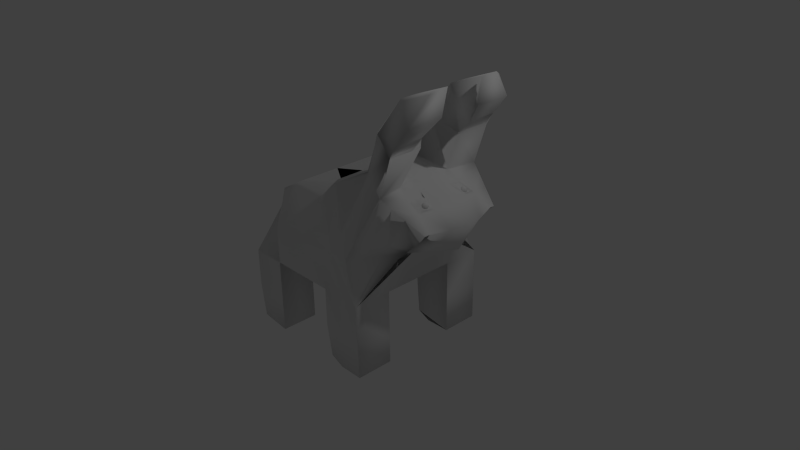 # Source: bunny.blend  (saved by Blender 2.76.0; exported with 4.5.12 LTS)
import bpy
from mathutils import Matrix  # noqa: F401  (used for matrix-valued properties, if any)

bpy.ops.wm.read_factory_settings(use_empty=True)
scene = bpy.context.scene
scene.name = 'Scene'

# ---- collections
col_collection_1 = bpy.data.collections.new('Collection 1'); scene.collection.children.link(col_collection_1)

# ---- materials (node trees are filled in below, after node groups)
mat_material = bpy.data.materials.new('Material')
mat_material.alpha_threshold = 0.0
mat_material.use_transparent_shadow = False
mat_material.roughness = 0.5
mat_material.line_color = (0.0, 0.0, 0.0, 1.0)

# ---- material node trees

# ---- world
world_world = bpy.data.worlds.new('World'); scene.world = world_world
world_world.color = (0.05088, 0.05088, 0.05088)
world_world.use_sun_shadow = False
world_world.sun_shadow_jitter_overblur = 0.0
world_world.cycles.sampling_method = 'MANUAL'
world_world.cycles.sample_map_resolution = 256

# ---- cameras
cam_camera = bpy.data.cameras.new('Camera')
cam_camera.clip_end = 100.0
cam_camera.lens = 35.0
cam_camera.sensor_width = 32.0
cam_camera.sensor_height = 18.0
cam_camera.ortho_scale = 7.314
cam_camera.dof.focus_distance = 0.0
cam_camera.dof.aperture_fstop = 128.0

# ---- lights
light_lamp = bpy.data.lights.new('Lamp', 'POINT')
light_lamp.transmission_factor = 0.0
light_lamp.cutoff_distance = 30.0
light_lamp.energy = 100.0
light_lamp.shadow_buffer_clip_start = 1.001
light_lamp.shadow_soft_size = 0.1
light_lamp.shadow_maximum_resolution = 0.006
light_lamp.use_absolute_resolution = True
light_lamp.cycles.use_multiple_importance_sampling = False

# ---- meshes
me_cube = bpy.data.meshes.new('Cube')
me_cube.from_pydata([(0.8321, -1.0, -1.0), (1.5, -0.5638, 1.0), (0.8321, -0.5, -1.0), (0.5, -1.0, -1.0), (-0.6637, -1.0, -1.0), (0.8321, -1.0, -0.5), (0.8321, -1.0, 0.0), (1.0, -0.2895, 0.5), (-1.099, -0.5, -0.9504), (-0.1637, -0.9154, 0.6241), (0.2499, -0.9015, 0.7156), (1.5, -0.5, 1.0), (0.3823, -0.8265, 0.7432), (-0.6637, -0.913, 0.6252), (-1.115, -0.5482, 0.5835), (-0.979, -0.5, 0.8153), (-1.164, -0.5, -0.5), (-1.164, -0.5, 0.0), (-1.164, -0.5, 0.5), (0.5, -1.0, -0.5), (-0.6637, -1.0, -0.5), (0.5, -0.9488, 0.0), (-0.1637, -1.0, 0.0), (-0.6637, -1.0, 0.0), (0.3363, -0.9488, 0.5), (-0.1637, -1.0, 0.5), (-0.6637, -1.0, 0.5), (0.8321, -0.5, -0.5), (0.8321, -0.5, 0.0), (1.0, -0.5, 0.5), (0.5, -0.261, 1.447), (-0.1637, 0.3196, 1.0), (-0.1637, -0.1804, 1.0), (-0.6637, -0.5, 1.0), (0.5, -0.5, -1.0), (-0.6637, -0.5, -1.0), (0.75, -1.0, -1.0), (1.0, -0.761, 1.348), (0.75, -1.0, -0.5), (0.75, -1.0, 0.0), (0.5863, -0.9488, 0.5), (0.9268, -0.3805, 1.348), (0.75, -0.5, -1.0), (0.3243, -1.0, -0.9157), (-1.09, -0.5923, 0.5787), (0.2499, -1.0, -0.5), (0.2499, -1.0, 0.0), (0.2499, -0.9488, 0.5), (0.2499, -0.3806, 1.347), (0.3243, -0.5, -0.9157), (1.175, -0.761, 1.874), (0.6958, -0.8991, 0.7243), (0.7043, -0.3195, 1.989), (1.175, -0.3018, 1.874), (1.175, -0.761, 1.874), (1.132, -0.5, 0.6323), (0.7043, -0.3187, 1.989), (1.175, -0.3078, 1.874), (1.263, -0.761, 2.027), (1.067, -0.261, 2.449), (1.263, -0.3805, 2.027), (1.46, -0.761, 2.279), (1.132, -0.3621, 0.6323), (1.523, -0.261, 2.629), (1.46, -0.2792, 2.279), (-0.6667, -0.5, 0.0), (0.2599, -0.5, 0.0), (0.5043, -0.5, 0.0), (-0.979, -0.25, 0.8153), (-1.164, -0.25, 0.0), (-1.231, -0.25, 0.5), (-1.164, -0.5, 0.25), (-1.071, -0.5, 0.6577), (-1.105, -0.25, 0.6577), (-1.197, -0.25, 0.25), (-1.346, -0.2731, 0.5319), (-1.413, 0.001868, 0.5319), (-1.253, 0.001868, 0.6896), (-1.346, 0.001868, 0.2819), (-1.22, -0.2731, 0.6896), (-1.312, -0.2731, 0.2819), (-1.067, -1.0, -0.9504), (-1.099, -0.9695, -0.9504), (-0.9581, -0.6378, 0.7972), (-0.979, -0.6219, 0.8153), (-1.132, -1.0, -0.5), (-1.164, -0.9695, -0.5), (-1.132, -1.0, 0.0), (-1.164, -0.9695, 0.0), (-1.164, -0.5216, 0.5), (-1.137, -0.5759, 0.5), (0.5101, -0.4869, 1.419), (0.5, -0.4915, 1.447), (-0.1637, -0.6498, 1.0), (-0.1637, -0.6804, 0.9688), (-0.6637, -0.6713, 0.9729), (-0.6637, -0.6219, 1.0), (0.2499, -0.7704, 1.315), (0.2499, -0.7306, 1.347), (0.7043, -0.4915, 1.989), (0.7241, -0.5315, 1.975), (0.7043, -0.5221, 1.989), (0.7263, -0.5326, 1.974), (0.7043, -0.4921, 1.989), (0.7043, -0.5221, 1.989), (1.08, -0.5335, 2.423), (1.067, -0.4921, 2.449), (1.523, -0.4921, 2.629), (1.52, -0.5346, 2.597), (0.9399, -0.5989, 0.6729), (1.28, -0.4473, 1.153), (0.7959, -1.0, -1.0), (1.28, -0.6508, 1.153), (0.7959, -1.0, -0.5), (0.7959, -1.0, 0.0), (0.8176, -0.5802, 0.5), (0.7959, -0.5, -1.0), (0.8071, -0.7622, 0.7009), (0.7709, -1.0, -1.0), (1.127, -0.7108, 1.259), (0.7709, -1.0, -0.5), (0.7709, -1.0, 0.0), (0.6918, -0.7807, 0.5), (0.7709, -0.5, -1.0), (1.054, -0.411, 1.259), (1.583, -0.2478, 1.0), (0.8321, -0.2478, 0.0), (1.0, -0.2478, 0.5), (0.5, -0.1294, 1.48), (1.308, -0.2478, 0.6323), (-0.1637, 0.07182, 1.0), (-0.6637, -0.2478, 1.0), (0.9268, -0.1886, 1.381), (0.2499, -0.1886, 1.38), (-0.6667, -0.2478, 0.0), (0.2599, -0.2478, 0.0), (0.5043, -0.2478, 0.0), (1.326, -0.2263, 1.168), (1.075, -0.2083, 1.284), (1.105, -0.4044, 1.224), (1.257, -0.4407, 1.119), (1.304, -0.2628, 1.183), (1.126, -0.2017, 1.249), (1.181, -0.4226, 1.171), (1.28, -0.371, 1.176), (1.116, -0.3007, 1.237), (1.215, -0.2538, 1.241), (1.198, -0.3574, 1.231), (1.238, -0.3115, 1.243), (1.23, -0.3115, 1.24), (1.223, -0.3115, 1.236), (1.217, -0.3115, 1.231), (1.211, -0.3115, 1.224), (1.207, -0.3115, 1.217), (1.205, -0.3115, 1.209), (1.204, -0.3115, 1.201), (1.205, -0.3115, 1.192), (1.207, -0.3115, 1.184), (1.211, -0.3115, 1.177), (1.217, -0.3115, 1.17), (1.223, -0.3115, 1.165), (1.23, -0.3115, 1.161), (1.238, -0.3115, 1.159), (1.239, -0.3099, 1.243), (1.231, -0.3083, 1.24), (1.223, -0.3069, 1.236), (1.217, -0.3056, 1.231), (1.212, -0.3046, 1.224), (1.208, -0.3038, 1.217), (1.206, -0.3033, 1.209), (1.205, -0.3032, 1.201), (1.206, -0.3033, 1.192), (1.208, -0.3038, 1.184), (1.212, -0.3046, 1.177), (1.217, -0.3056, 1.17), (1.223, -0.3069, 1.165), (1.231, -0.3083, 1.161), (1.239, -0.3099, 1.159), (1.239, -0.3083, 1.243), (1.232, -0.3052, 1.24), (1.225, -0.3024, 1.236), (1.219, -0.2999, 1.231), (1.214, -0.2979, 1.224), (1.21, -0.2964, 1.217), (1.208, -0.2954, 1.209), (1.207, -0.2951, 1.201), (1.208, -0.2954, 1.192), (1.21, -0.2964, 1.184), (1.214, -0.2979, 1.177), (1.219, -0.2999, 1.17), (1.225, -0.3024, 1.165), (1.232, -0.3052, 1.161), (1.239, -0.3083, 1.159), (1.24, -0.3069, 1.243), (1.233, -0.3024, 1.24), (1.227, -0.2983, 1.236), (1.222, -0.2947, 1.231), (1.217, -0.2917, 1.224), (1.214, -0.2895, 1.217), (1.212, -0.2882, 1.209), (1.211, -0.2877, 1.201), (1.212, -0.2882, 1.192), (1.214, -0.2895, 1.184), (1.217, -0.2917, 1.177), (1.222, -0.2947, 1.17), (1.227, -0.2983, 1.165), (1.233, -0.3024, 1.161), (1.24, -0.3069, 1.159), (1.241, -0.3056, 1.243), (1.235, -0.2999, 1.24), (1.23, -0.2947, 1.236), (1.225, -0.2901, 1.231), (1.222, -0.2863, 1.224), (1.219, -0.2835, 1.217), (1.217, -0.2818, 1.209), (1.217, -0.2812, 1.201), (1.217, -0.2818, 1.192), (1.219, -0.2835, 1.184), (1.222, -0.2863, 1.177), (1.225, -0.2901, 1.17), (1.23, -0.2947, 1.165), (1.235, -0.2999, 1.161), (1.241, -0.3056, 1.159), (1.242, -0.3046, 1.243), (1.238, -0.2979, 1.24), (1.234, -0.2917, 1.236), (1.23, -0.2863, 1.231), (1.227, -0.2819, 1.224), (1.225, -0.2786, 1.217), (1.223, -0.2766, 1.209), (1.223, -0.2759, 1.201), (1.223, -0.2766, 1.192), (1.225, -0.2786, 1.184), (1.227, -0.2819, 1.177), (1.23, -0.2863, 1.17), (1.234, -0.2917, 1.165), (1.238, -0.2979, 1.161), (1.242, -0.3046, 1.159), (1.244, -0.3038, 1.243), (1.241, -0.2964, 1.24), (1.238, -0.2895, 1.236), (1.235, -0.2835, 1.231), (1.233, -0.2786, 1.224), (1.232, -0.2749, 1.217), (1.231, -0.2727, 1.209), (1.23, -0.2719, 1.201), (1.231, -0.2727, 1.192), (1.232, -0.2749, 1.184), (1.233, -0.2786, 1.177), (1.235, -0.2835, 1.17), (1.238, -0.2895, 1.165), (1.241, -0.2964, 1.161), (1.244, -0.3038, 1.159), (1.245, -0.3033, 1.243), (1.244, -0.2954, 1.24), (1.242, -0.2882, 1.236), (1.241, -0.2818, 1.231), (1.24, -0.2766, 1.224), (1.239, -0.2727, 1.217), (1.239, -0.2703, 1.209), (1.238, -0.2695, 1.201), (1.239, -0.2703, 1.192), (1.239, -0.2727, 1.184), (1.24, -0.2766, 1.177), (1.241, -0.2818, 1.17), (1.242, -0.2882, 1.165), (1.244, -0.2954, 1.161), (1.245, -0.3033, 1.159), (1.247, -0.3032, 1.243), (1.247, -0.2951, 1.24), (1.247, -0.2877, 1.236), (1.247, -0.2812, 1.231), (1.247, -0.2759, 1.224), (1.247, -0.2719, 1.217), (1.247, -0.2695, 1.209), (1.247, -0.2687, 1.201), (1.247, -0.2695, 1.192), (1.247, -0.2719, 1.184), (1.247, -0.2759, 1.177), (1.247, -0.2812, 1.17), (1.247, -0.2877, 1.165), (1.247, -0.2951, 1.161), (1.247, -0.3032, 1.159), (1.248, -0.3033, 1.243), (1.25, -0.2954, 1.24), (1.251, -0.2882, 1.236), (1.253, -0.2818, 1.231), (1.254, -0.2766, 1.224), (1.255, -0.2727, 1.217), (1.255, -0.2703, 1.209), (1.255, -0.2695, 1.201), (1.255, -0.2703, 1.192), (1.255, -0.2727, 1.184), (1.254, -0.2766, 1.177), (1.253, -0.2818, 1.17), (1.251, -0.2882, 1.165), (1.25, -0.2954, 1.161), (1.248, -0.3033, 1.159), (1.25, -0.3038, 1.243), (1.253, -0.2964, 1.24), (1.256, -0.2895, 1.236), (1.258, -0.2835, 1.231), (1.26, -0.2786, 1.224), (1.262, -0.2749, 1.217), (1.263, -0.2727, 1.209), (1.263, -0.2719, 1.201), (1.263, -0.2727, 1.192), (1.262, -0.2749, 1.184), (1.26, -0.2786, 1.177), (1.258, -0.2835, 1.17), (1.256, -0.2895, 1.165), (1.253, -0.2964, 1.161), (1.25, -0.3038, 1.159), (1.251, -0.3046, 1.243), (1.256, -0.2979, 1.24), (1.26, -0.2917, 1.236), (1.264, -0.2863, 1.231), (1.267, -0.2819, 1.224), (1.269, -0.2786, 1.217), (1.27, -0.2766, 1.209), (1.271, -0.2759, 1.201), (1.27, -0.2766, 1.192), (1.269, -0.2786, 1.184), (1.267, -0.2819, 1.177), (1.264, -0.2863, 1.17), (1.26, -0.2917, 1.165), (1.256, -0.2979, 1.161), (1.251, -0.3046, 1.159), (1.253, -0.3056, 1.243), (1.258, -0.2999, 1.24), (1.264, -0.2947, 1.236), (1.268, -0.2901, 1.231), (1.272, -0.2863, 1.224), (1.275, -0.2835, 1.217), (1.277, -0.2818, 1.209), (1.277, -0.2812, 1.201), (1.277, -0.2818, 1.192), (1.275, -0.2835, 1.184), (1.272, -0.2863, 1.177), (1.268, -0.2901, 1.17), (1.264, -0.2947, 1.165), (1.258, -0.2999, 1.161), (1.253, -0.3056, 1.159), (1.254, -0.3069, 1.243), (1.26, -0.3024, 1.24), (1.267, -0.2983, 1.236), (1.272, -0.2947, 1.231), (1.276, -0.2917, 1.224), (1.28, -0.2895, 1.217), (1.282, -0.2882, 1.209), (1.282, -0.2877, 1.201), (1.282, -0.2882, 1.192), (1.28, -0.2895, 1.184), (1.276, -0.2917, 1.177), (1.272, -0.2947, 1.17), (1.267, -0.2983, 1.165), (1.26, -0.3024, 1.161), (1.254, -0.3069, 1.159), (1.255, -0.3083, 1.243), (1.262, -0.3052, 1.24), (1.269, -0.3024, 1.236), (1.275, -0.2999, 1.231), (1.28, -0.2979, 1.224), (1.283, -0.2964, 1.217), (1.286, -0.2954, 1.209), (1.286, -0.2951, 1.201), (1.286, -0.2954, 1.192), (1.283, -0.2964, 1.184), (1.28, -0.2979, 1.177), (1.275, -0.2999, 1.17), (1.269, -0.3024, 1.165), (1.262, -0.3052, 1.161), (1.255, -0.3083, 1.159), (1.255, -0.3099, 1.243), (1.263, -0.3083, 1.24), (1.27, -0.3069, 1.236), (1.277, -0.3056, 1.231), (1.282, -0.3046, 1.224), (1.286, -0.3038, 1.217), (1.288, -0.3033, 1.209), (1.289, -0.3032, 1.201), (1.288, -0.3033, 1.192), (1.286, -0.3038, 1.184), (1.282, -0.3046, 1.177), (1.277, -0.3056, 1.17), (1.27, -0.3069, 1.165), (1.263, -0.3083, 1.161), (1.255, -0.3099, 1.159), (1.255, -0.3115, 1.243), (1.263, -0.3115, 1.24), (1.271, -0.3115, 1.236), (1.277, -0.3115, 1.231), (1.282, -0.3115, 1.224), (1.286, -0.3115, 1.217), (1.289, -0.3115, 1.209), (1.29, -0.3115, 1.201), (1.289, -0.3115, 1.192), (1.286, -0.3115, 1.184), (1.282, -0.3115, 1.177), (1.277, -0.3115, 1.17), (1.271, -0.3115, 1.165), (1.263, -0.3115, 1.161), (1.255, -0.3115, 1.159), (1.255, -0.3131, 1.243), (1.263, -0.3147, 1.24), (1.27, -0.3162, 1.236), (1.277, -0.3174, 1.231), (1.282, -0.3185, 1.224), (1.286, -0.3192, 1.217), (1.288, -0.3197, 1.209), (1.289, -0.3199, 1.201), (1.288, -0.3197, 1.192), (1.286, -0.3192, 1.184), (1.282, -0.3185, 1.177), (1.277, -0.3174, 1.17), (1.27, -0.3162, 1.165), (1.263, -0.3147, 1.161), (1.255, -0.3131, 1.159), (1.255, -0.3147, 1.243), (1.262, -0.3178, 1.24), (1.269, -0.3206, 1.236), (1.275, -0.3231, 1.231), (1.28, -0.3252, 1.224), (1.283, -0.3267, 1.217), (1.286, -0.3276, 1.209), (1.286, -0.3279, 1.201), (1.286, -0.3276, 1.192), (1.283, -0.3267, 1.184), (1.28, -0.3252, 1.177), (1.275, -0.3231, 1.17), (1.269, -0.3206, 1.165), (1.262, -0.3178, 1.161), (1.255, -0.3147, 1.159), (1.254, -0.3162, 1.243), (1.26, -0.3206, 1.24), (1.267, -0.3247, 1.236), (1.272, -0.3284, 1.231), (1.276, -0.3313, 1.224), (1.28, -0.3335, 1.217), (1.282, -0.3349, 1.209), (1.282, -0.3353, 1.201), (1.282, -0.3349, 1.192), (1.28, -0.3335, 1.184), (1.276, -0.3313, 1.177), (1.272, -0.3284, 1.17), (1.267, -0.3247, 1.165), (1.26, -0.3206, 1.161), (1.254, -0.3162, 1.159), (1.253, -0.3174, 1.243), (1.258, -0.3231, 1.24), (1.264, -0.3284, 1.236), (1.268, -0.3329, 1.231), (1.272, -0.3367, 1.224), (1.275, -0.3395, 1.217), (1.277, -0.3412, 1.209), (1.277, -0.3418, 1.201), (1.277, -0.3412, 1.192), (1.275, -0.3395, 1.184), (1.272, -0.3367, 1.177), (1.268, -0.3329, 1.17), (1.264, -0.3284, 1.165), (1.258, -0.3231, 1.161), (1.253, -0.3174, 1.159), (1.251, -0.3185, 1.243), (1.256, -0.3252, 1.24), (1.26, -0.3313, 1.236), (1.264, -0.3367, 1.231), (1.267, -0.3411, 1.224), (1.269, -0.3444, 1.217), (1.27, -0.3465, 1.209), (1.271, -0.3472, 1.201), (1.27, -0.3465, 1.192), (1.269, -0.3444, 1.184), (1.267, -0.3411, 1.177), (1.264, -0.3367, 1.17), (1.26, -0.3313, 1.165), (1.256, -0.3252, 1.161), (1.251, -0.3185, 1.159), (1.247, -0.3115, 1.158), (1.25, -0.3192, 1.243), (1.253, -0.3267, 1.24), (1.256, -0.3335, 1.236), (1.258, -0.3395, 1.231), (1.26, -0.3444, 1.224), (1.262, -0.3481, 1.217), (1.263, -0.3504, 1.209), (1.263, -0.3511, 1.201), (1.263, -0.3504, 1.192), (1.262, -0.3481, 1.184), (1.26, -0.3444, 1.177), (1.258, -0.3395, 1.17), (1.256, -0.3335, 1.165), (1.253, -0.3267, 1.161), (1.25, -0.3192, 1.159), (1.248, -0.3197, 1.243), (1.25, -0.3276, 1.24), (1.251, -0.3349, 1.236), (1.253, -0.3412, 1.231), (1.254, -0.3465, 1.224), (1.255, -0.3504, 1.217), (1.255, -0.3527, 1.209), (1.255, -0.3536, 1.201), (1.255, -0.3527, 1.192), (1.255, -0.3504, 1.184), (1.254, -0.3465, 1.177), (1.253, -0.3412, 1.17), (1.251, -0.3349, 1.165), (1.25, -0.3276, 1.161), (1.248, -0.3197, 1.159), (1.247, -0.3199, 1.243), (1.247, -0.3279, 1.24), (1.247, -0.3353, 1.236), (1.247, -0.3418, 1.231), (1.247, -0.3472, 1.224), (1.247, -0.3511, 1.217), (1.247, -0.3536, 1.209), (1.247, -0.3544, 1.201), (1.247, -0.3536, 1.192), (1.247, -0.3511, 1.184), (1.247, -0.3472, 1.177), (1.247, -0.3418, 1.17), (1.247, -0.3353, 1.165), (1.247, -0.3279, 1.161), (1.247, -0.3199, 1.159), (1.245, -0.3197, 1.243), (1.244, -0.3276, 1.24), (1.242, -0.3349, 1.236), (1.241, -0.3412, 1.231), (1.24, -0.3465, 1.224), (1.239, -0.3504, 1.217), (1.239, -0.3527, 1.209), (1.238, -0.3536, 1.201), (1.239, -0.3527, 1.192), (1.239, -0.3504, 1.184), (1.24, -0.3465, 1.177), (1.241, -0.3412, 1.17), (1.242, -0.3349, 1.165), (1.244, -0.3276, 1.161), (1.245, -0.3197, 1.159), (1.244, -0.3192, 1.243), (1.241, -0.3267, 1.24), (1.238, -0.3335, 1.236), (1.235, -0.3395, 1.231), (1.233, -0.3444, 1.224), (1.232, -0.3481, 1.217), (1.231, -0.3504, 1.209), (1.23, -0.3511, 1.201), (1.231, -0.3504, 1.192), (1.232, -0.3481, 1.184), (1.233, -0.3444, 1.177), (1.235, -0.3395, 1.17), (1.238, -0.3335, 1.165), (1.241, -0.3267, 1.161), (1.244, -0.3192, 1.159), (1.242, -0.3185, 1.243), (1.238, -0.3252, 1.24), (1.234, -0.3313, 1.236), (1.23, -0.3367, 1.231), (1.227, -0.3411, 1.224), (1.225, -0.3444, 1.217), (1.223, -0.3465, 1.209), (1.223, -0.3472, 1.201), (1.223, -0.3465, 1.192), (1.225, -0.3444, 1.184), (1.227, -0.3411, 1.177), (1.23, -0.3367, 1.17), (1.234, -0.3313, 1.165), (1.238, -0.3252, 1.161), (1.242, -0.3185, 1.159), (1.241, -0.3174, 1.243), (1.235, -0.3231, 1.24), (1.23, -0.3284, 1.236), (1.225, -0.3329, 1.231), (1.222, -0.3367, 1.224), (1.219, -0.3395, 1.217), (1.217, -0.3412, 1.209), (1.217, -0.3418, 1.201), (1.217, -0.3412, 1.192), (1.219, -0.3395, 1.184), (1.222, -0.3367, 1.177), (1.225, -0.3329, 1.17), (1.23, -0.3284, 1.165), (1.235, -0.3231, 1.161), (1.241, -0.3174, 1.159), (1.24, -0.3162, 1.243), (1.233, -0.3206, 1.24), (1.227, -0.3247, 1.236), (1.222, -0.3284, 1.231), (1.217, -0.3313, 1.224), (1.214, -0.3335, 1.217), (1.212, -0.3349, 1.209), (1.211, -0.3353, 1.201), (1.212, -0.3349, 1.192), (1.214, -0.3335, 1.184), (1.217, -0.3313, 1.177), (1.222, -0.3284, 1.17), (1.227, -0.3247, 1.165), (1.233, -0.3206, 1.161), (1.24, -0.3162, 1.159), (1.247, -0.3115, 1.243), (1.239, -0.3147, 1.243), (1.232, -0.3178, 1.24), (1.225, -0.3206, 1.236), (1.219, -0.3231, 1.231), (1.214, -0.3252, 1.224), (1.21, -0.3267, 1.217), (1.208, -0.3276, 1.209), (1.207, -0.3279, 1.201), (1.208, -0.3276, 1.192), (1.21, -0.3267, 1.184), (1.214, -0.3252, 1.177), (1.219, -0.3231, 1.17), (1.225, -0.3206, 1.165), (1.232, -0.3178, 1.161), (1.239, -0.3147, 1.159), (1.239, -0.3131, 1.243), (1.231, -0.3147, 1.24), (1.223, -0.3162, 1.236), (1.217, -0.3174, 1.231), (1.212, -0.3185, 1.224), (1.208, -0.3192, 1.217), (1.206, -0.3197, 1.209), (1.205, -0.3199, 1.201), (1.206, -0.3197, 1.192), (1.208, -0.3192, 1.184), (1.212, -0.3185, 1.177), (1.217, -0.3174, 1.17), (1.223, -0.3162, 1.165), (1.231, -0.3147, 1.161), (1.239, -0.3131, 1.159), (1.664, 0.0, 1.0), (-0.979, 0.0, 0.8153), (-1.164, 0.0, 0.0), (0.8321, 0.0, 0.0), (1.0, 0.0, 0.5), (0.5, 0.0, 1.513), (-0.6637, 0.0, 1.0), (1.0, 0.0, 1.413), (0.2499, 0.0, 1.413), (1.481, 0.0, 0.6323), (-0.6667, 0.0, 0.0), (0.2599, 0.0, 0.0), (0.5043, 0.0, 0.0), (-1.231, 0.0, 0.25), (-1.138, 0.0, 0.6577), (1.371, 0.0, 1.182), (1.169, 0.0, 1.308)], [], [(82, 86, 16, 8), (89, 14, 84, 15, 72, 18), (55, 11, 1, 62), (33, 15, 84, 96), (13, 95, 83, 44), (20, 23, 87, 85), (23, 26, 90, 87), (86, 88, 17, 16), (73, 68, 631, 644), (35, 4, 81, 82, 8), (88, 89, 18, 71, 17), (91, 37, 50, 100), (36, 38, 19, 3), (38, 39, 21, 19), (39, 40, 24, 21), (46, 47, 25, 22), (22, 25, 26, 23), (30, 48, 98, 92), (32, 33, 96, 93), (10, 97, 94, 9), (2, 27, 5, 0), (27, 28, 6, 5), (28, 29, 7, 6), (126, 127, 29, 28), (129, 125, 11, 55), (41, 30, 52, 53), (9, 94, 95, 13), (101, 100, 50, 54, 102, 104), (37, 41, 53, 50), (132, 128, 30, 41), (133, 130, 32, 48), (130, 131, 33, 32), (636, 631, 68, 15, 33, 131), (42, 36, 3, 34), (123, 118, 36, 42), (138, 132, 41, 124), (124, 41, 37, 119), (117, 119, 37, 51), (121, 122, 40, 39), (120, 121, 39, 38), (118, 120, 38, 36), (34, 3, 43, 49), (136, 642, 633, 126), (128, 133, 48, 30), (12, 91, 97, 10), (30, 92, 99, 52), (21, 24, 47, 46), (19, 21, 46, 45), (3, 19, 45, 43), (53, 52, 56, 57), (50, 53, 57, 54), (51, 37, 91, 12), (48, 32, 93, 98), (105, 58, 61, 108), (52, 99, 101, 104, 103, 56), (102, 54, 58, 105), (54, 57, 60, 58), (57, 56, 59, 60), (56, 103, 106, 59), (90, 44, 14, 89), (64, 63, 107, 108, 61), (58, 60, 64, 61), (60, 59, 63, 64), (59, 106, 107, 63), (17, 69, 632, 640, 134, 65), (134, 640, 641, 135), (135, 641, 642, 136), (28, 2, 49, 66), (35, 8, 17, 65), (35, 65, 23, 4), (49, 43, 46, 66), (66, 46, 23, 65), (643, 74, 80, 78), (18, 72, 73, 70), (72, 15, 68, 73), (69, 74, 643, 632), (17, 71, 74, 69), (71, 18, 70, 74), (80, 75, 76, 78), (75, 79, 77, 76), (70, 73, 79, 75), (73, 644, 77, 79), (74, 70, 75, 80), (99, 100, 101), (102, 103, 104), (44, 83, 84, 14), (96, 84, 83, 95), (81, 85, 86, 82), (85, 87, 88, 86), (87, 90, 89, 88), (98, 93, 94, 97), (93, 96, 95, 94), (92, 98, 97, 91), (99, 92, 91, 100), (102, 105, 106, 103), (105, 108, 107, 106), (4, 20, 85, 81), (40, 51, 12, 24), (24, 12, 10, 47), (122, 117, 51, 40), (25, 9, 13, 26), (127, 129, 55, 29), (47, 10, 9, 25), (26, 13, 44, 90), (29, 55, 62, 7), (7, 62, 109, 115), (0, 5, 113, 111), (5, 6, 114, 113), (6, 7, 115, 114), (62, 1, 112, 109), (11, 110, 112, 1), (125, 137, 110, 11), (2, 0, 111, 116), (115, 109, 117, 122), (111, 113, 120, 118), (113, 114, 121, 120), (114, 115, 122, 121), (109, 112, 119, 117), (110, 124, 119, 112), (138, 124, 139, 145, 142), (116, 111, 118, 123), (645, 646, 138, 137), (630, 645, 137, 125), (634, 639, 129, 127), (66, 135, 136, 67), (65, 134, 135, 66), (635, 638, 133, 128), (67, 136, 126, 28), (646, 637, 132, 138), (31, 636, 131, 130), (638, 31, 130, 133), (637, 635, 128, 132), (639, 630, 125, 129), (633, 634, 127, 126), (147, 145, 139, 143), (110, 137, 141, 144, 140), (137, 138, 142, 146, 141), (124, 110, 140, 143, 139), (144, 147, 143, 140), (141, 146, 147, 144), (146, 142, 145, 147), (152, 151, 166, 167), (160, 159, 174, 175), (153, 152, 167, 168), (161, 160, 175, 176), (154, 153, 168, 169), (162, 161, 176, 177), (155, 154, 169, 170), (156, 155, 170, 171), (149, 148, 163, 164), (157, 156, 171, 172), (150, 149, 164, 165), (158, 157, 172, 173), (151, 150, 165, 166), (159, 158, 173, 174), (173, 172, 187, 188), (166, 165, 180, 181), (174, 173, 188, 189), (167, 166, 181, 182), (175, 174, 189, 190), (168, 167, 182, 183), (176, 175, 190, 191), (169, 168, 183, 184), (177, 176, 191, 192), (170, 169, 184, 185), (171, 170, 185, 186), (164, 163, 178, 179), (172, 171, 186, 187), (165, 164, 179, 180), (192, 191, 206, 207), (185, 184, 199, 200), (186, 185, 200, 201), (179, 178, 193, 194), (187, 186, 201, 202), (180, 179, 194, 195), (188, 187, 202, 203), (181, 180, 195, 196), (189, 188, 203, 204), (182, 181, 196, 197), (190, 189, 204, 205), (183, 182, 197, 198), (191, 190, 205, 206), (184, 183, 198, 199), (204, 203, 218, 219), (197, 196, 211, 212), (205, 204, 219, 220), (198, 197, 212, 213), (206, 205, 220, 221), (199, 198, 213, 214), (207, 206, 221, 222), (200, 199, 214, 215), (201, 200, 215, 216), (194, 193, 208, 209), (202, 201, 216, 217), (195, 194, 209, 210), (203, 202, 217, 218), (196, 195, 210, 211), (216, 215, 230, 231), (209, 208, 223, 224), (217, 216, 231, 232), (210, 209, 224, 225), (218, 217, 232, 233), (211, 210, 225, 226), (219, 218, 233, 234), (212, 211, 226, 227), (220, 219, 234, 235), (213, 212, 227, 228), (221, 220, 235, 236), (214, 213, 228, 229), (222, 221, 236, 237), (215, 214, 229, 230), (227, 226, 241, 242), (235, 234, 249, 250), (228, 227, 242, 243), (236, 235, 250, 251), (229, 228, 243, 244), (237, 236, 251, 252), (230, 229, 244, 245), (231, 230, 245, 246), (224, 223, 238, 239), (232, 231, 246, 247), (225, 224, 239, 240), (233, 232, 247, 248), (226, 225, 240, 241), (234, 233, 248, 249), (246, 245, 260, 261), (239, 238, 253, 254), (247, 246, 261, 262), (240, 239, 254, 255), (248, 247, 262, 263), (241, 240, 255, 256), (249, 248, 263, 264), (242, 241, 256, 257), (250, 249, 264, 265), (243, 242, 257, 258), (251, 250, 265, 266), (244, 243, 258, 259), (252, 251, 266, 267), (245, 244, 259, 260), (265, 264, 279, 280), (258, 257, 272, 273), (266, 265, 280, 281), (259, 258, 273, 274), (267, 266, 281, 282), (260, 259, 274, 275), (261, 260, 275, 276), (254, 253, 268, 269), (262, 261, 276, 277), (255, 254, 269, 270), (263, 262, 277, 278), (256, 255, 270, 271), (264, 263, 278, 279), (257, 256, 271, 272), (269, 268, 283, 284), (277, 276, 291, 292), (270, 269, 284, 285), (278, 277, 292, 293), (271, 270, 285, 286), (279, 278, 293, 294), (272, 271, 286, 287), (280, 279, 294, 295), (273, 272, 287, 288), (281, 280, 295, 296), (274, 273, 288, 289), (282, 281, 296, 297), (275, 274, 289, 290), (276, 275, 290, 291), (288, 287, 302, 303), (296, 295, 310, 311), (289, 288, 303, 304), (297, 296, 311, 312), (290, 289, 304, 305), (291, 290, 305, 306), (284, 283, 298, 299), (292, 291, 306, 307), (285, 284, 299, 300), (293, 292, 307, 308), (286, 285, 300, 301), (294, 293, 308, 309), (287, 286, 301, 302), (295, 294, 309, 310), (307, 306, 321, 322), (300, 299, 314, 315), (308, 307, 322, 323), (301, 300, 315, 316), (309, 308, 323, 324), (302, 301, 316, 317), (310, 309, 324, 325), (303, 302, 317, 318), (311, 310, 325, 326), (304, 303, 318, 319), (312, 311, 326, 327), (305, 304, 319, 320), (306, 305, 320, 321), (299, 298, 313, 314), (326, 325, 340, 341), (319, 318, 333, 334), (327, 326, 341, 342), (320, 319, 334, 335), (321, 320, 335, 336), (314, 313, 328, 329), (322, 321, 336, 337), (315, 314, 329, 330), (323, 322, 337, 338), (316, 315, 330, 331), (324, 323, 338, 339), (317, 316, 331, 332), (325, 324, 339, 340), (318, 317, 332, 333), (338, 337, 352, 353), (331, 330, 345, 346), (339, 338, 353, 354), (332, 331, 346, 347), (340, 339, 354, 355), (333, 332, 347, 348), (341, 340, 355, 356), (334, 333, 348, 349), (342, 341, 356, 357), (335, 334, 349, 350), (336, 335, 350, 351), (329, 328, 343, 344), (337, 336, 351, 352), (330, 329, 344, 345), (357, 356, 371, 372), (350, 349, 364, 365), (351, 350, 365, 366), (344, 343, 358, 359), (352, 351, 366, 367), (345, 344, 359, 360), (353, 352, 367, 368), (346, 345, 360, 361), (354, 353, 368, 369), (347, 346, 361, 362), (355, 354, 369, 370), (348, 347, 362, 363), (356, 355, 370, 371), (349, 348, 363, 364), (361, 360, 375, 376), (369, 368, 383, 384), (362, 361, 376, 377), (370, 369, 384, 385), (363, 362, 377, 378), (371, 370, 385, 386), (364, 363, 378, 379), (372, 371, 386, 387), (365, 364, 379, 380), (366, 365, 380, 381), (359, 358, 373, 374), (367, 366, 381, 382), (360, 359, 374, 375), (368, 367, 382, 383), (380, 379, 394, 395), (381, 380, 395, 396), (374, 373, 388, 389), (382, 381, 396, 397), (375, 374, 389, 390), (383, 382, 397, 398), (376, 375, 390, 391), (384, 383, 398, 399), (377, 376, 391, 392), (385, 384, 399, 400), (378, 377, 392, 393), (386, 385, 400, 401), (379, 378, 393, 394), (387, 386, 401, 402), (399, 398, 413, 414), (392, 391, 406, 407), (400, 399, 414, 415), (393, 392, 407, 408), (401, 400, 415, 416), (394, 393, 408, 409), (402, 401, 416, 417), (395, 394, 409, 410), (396, 395, 410, 411), (389, 388, 403, 404), (397, 396, 411, 412), (390, 389, 404, 405), (398, 397, 412, 413), (391, 390, 405, 406), (411, 410, 425, 426), (404, 403, 418, 419), (412, 411, 426, 427), (405, 404, 419, 420), (413, 412, 427, 428), (406, 405, 420, 421), (414, 413, 428, 429), (407, 406, 421, 422), (415, 414, 429, 430), (408, 407, 422, 423), (416, 415, 430, 431), (409, 408, 423, 424), (417, 416, 431, 432), (410, 409, 424, 425), (422, 421, 436, 437), (430, 429, 444, 445), (423, 422, 437, 438), (431, 430, 445, 446), (424, 423, 438, 439), (432, 431, 446, 447), (425, 424, 439, 440), (426, 425, 440, 441), (419, 418, 433, 434), (427, 426, 441, 442), (420, 419, 434, 435), (428, 427, 442, 443), (421, 420, 435, 436), (429, 428, 443, 444), (441, 440, 455, 456), (434, 433, 448, 449), (442, 441, 456, 457), (435, 434, 449, 450), (443, 442, 457, 458), (436, 435, 450, 451), (444, 443, 458, 459), (437, 436, 451, 452), (445, 444, 459, 460), (438, 437, 452, 453), (446, 445, 460, 461), (439, 438, 453, 454), (447, 446, 461, 462), (440, 439, 454, 455), (460, 459, 474, 475), (453, 452, 467, 468), (461, 460, 475, 476), (454, 453, 468, 469), (462, 461, 476, 477), (455, 454, 469, 470), (456, 455, 470, 471), (449, 448, 463, 464), (457, 456, 471, 472), (450, 449, 464, 465), (458, 457, 472, 473), (451, 450, 465, 466), (459, 458, 473, 474), (452, 451, 466, 467), (472, 471, 487, 488), (465, 464, 480, 481), (473, 472, 488, 489), (466, 465, 481, 482), (474, 473, 489, 490), (467, 466, 482, 483), (475, 474, 490, 491), (468, 467, 483, 484), (476, 475, 491, 492), (469, 468, 484, 485), (477, 476, 492, 493), (470, 469, 485, 486), (471, 470, 486, 487), (464, 463, 479, 480), (492, 491, 506, 507), (485, 484, 499, 500), (493, 492, 507, 508), (486, 485, 500, 501), (487, 486, 501, 502), (480, 479, 494, 495), (488, 487, 502, 503), (481, 480, 495, 496), (489, 488, 503, 504), (482, 481, 496, 497), (490, 489, 504, 505), (483, 482, 497, 498), (491, 490, 505, 506), (484, 483, 498, 499), (496, 495, 510, 511), (504, 503, 518, 519), (497, 496, 511, 512), (505, 504, 519, 520), (498, 497, 512, 513), (506, 505, 520, 521), (499, 498, 513, 514), (507, 506, 521, 522), (500, 499, 514, 515), (508, 507, 522, 523), (501, 500, 515, 516), (502, 501, 516, 517), (495, 494, 509, 510), (503, 502, 517, 518), (515, 514, 529, 530), (523, 522, 537, 538), (516, 515, 530, 531), (517, 516, 531, 532), (510, 509, 524, 525), (518, 517, 532, 533), (511, 510, 525, 526), (519, 518, 533, 534), (512, 511, 526, 527), (520, 519, 534, 535), (513, 512, 527, 528), (521, 520, 535, 536), (514, 513, 528, 529), (522, 521, 536, 537), (534, 533, 548, 549), (527, 526, 541, 542), (535, 534, 549, 550), (528, 527, 542, 543), (536, 535, 550, 551), (529, 528, 543, 544), (537, 536, 551, 552), (530, 529, 544, 545), (538, 537, 552, 553), (531, 530, 545, 546), (532, 531, 546, 547), (525, 524, 539, 540), (533, 532, 547, 548), (526, 525, 540, 541), (553, 552, 567, 568), (546, 545, 560, 561), (547, 546, 561, 562), (540, 539, 554, 555), (548, 547, 562, 563), (541, 540, 555, 556), (549, 548, 563, 564), (542, 541, 556, 557), (550, 549, 564, 565), (543, 542, 557, 558), (551, 550, 565, 566), (544, 543, 558, 559), (552, 551, 566, 567), (545, 544, 559, 560), (557, 556, 571, 572), (565, 564, 579, 580), (558, 557, 572, 573), (566, 565, 580, 581), (559, 558, 573, 574), (567, 566, 581, 582), (560, 559, 574, 575), (568, 567, 582, 583), (561, 560, 575, 576), (562, 561, 576, 577), (555, 554, 569, 570), (563, 562, 577, 578), (556, 555, 570, 571), (564, 563, 578, 579), (576, 575, 590, 591), (577, 576, 591, 592), (570, 569, 584, 585), (578, 577, 592, 593), (571, 570, 585, 586), (579, 578, 593, 594), (572, 571, 586, 587), (580, 579, 594, 595), (573, 572, 587, 588), (581, 580, 595, 596), (574, 573, 588, 589), (582, 581, 596, 597), (575, 574, 589, 590), (583, 582, 597, 598), (595, 594, 610, 611), (588, 587, 603, 604), (596, 595, 611, 612), (589, 588, 604, 605), (597, 596, 612, 613), (590, 589, 605, 606), (598, 597, 613, 614), (591, 590, 606, 607), (592, 591, 607, 608), (585, 584, 600, 601), (593, 592, 608, 609), (586, 585, 601, 602), (594, 593, 609, 610), (587, 586, 602, 603), (608, 607, 622, 623), (601, 600, 615, 616), (609, 608, 623, 624), (602, 601, 616, 617), (610, 609, 624, 625), (603, 602, 617, 618), (611, 610, 625, 626), (604, 603, 618, 619), (612, 611, 626, 627), (605, 604, 619, 620), (613, 612, 627, 628), (606, 605, 620, 621), (614, 613, 628, 629), (607, 606, 621, 622), (148, 599, 163), (478, 162, 177), (163, 599, 178), (478, 177, 192), (178, 599, 193), (478, 192, 207), (193, 599, 208), (478, 207, 222), (208, 599, 223), (478, 222, 237), (223, 599, 238), (478, 237, 252), (238, 599, 253), (478, 252, 267), (253, 599, 268), (478, 267, 282), (268, 599, 283), (478, 282, 297), (283, 599, 298), (478, 297, 312), (298, 599, 313), (478, 312, 327), (313, 599, 328), (478, 327, 342), (328, 599, 343), (478, 342, 357), (343, 599, 358), (478, 357, 372), (358, 599, 373), (478, 372, 387), (373, 599, 388), (478, 387, 402), (388, 599, 403), (478, 402, 417), (403, 599, 418), (478, 417, 432), (418, 599, 433), (478, 432, 447), (433, 599, 448), (478, 447, 462), (448, 599, 463), (478, 462, 477), (463, 599, 479), (478, 477, 493), (479, 599, 494), (478, 493, 508), (494, 599, 509), (478, 508, 523), (509, 599, 524), (478, 523, 538), (524, 599, 539), (478, 538, 553), (539, 599, 554), (478, 553, 568), (554, 599, 569), (478, 568, 583), (569, 599, 584), (478, 583, 598), (584, 599, 600), (478, 598, 614), (478, 614, 629), (600, 599, 615), (627, 626, 159, 160), (620, 619, 152, 153), (628, 627, 160, 161), (621, 620, 153, 154), (629, 628, 161, 162), (622, 621, 154, 155), (615, 599, 148), (478, 629, 162), (623, 622, 155, 156), (616, 615, 148, 149), (624, 623, 156, 157), (617, 616, 149, 150), (625, 624, 157, 158), (618, 617, 150, 151), (626, 625, 158, 159), (619, 618, 151, 152)])
me_cube.polygons.foreach_set('use_smooth', [True] * 653)
me_cube.materials.append(mat_material)
me_cube.use_remesh_preserve_volume = False
me_cube.use_remesh_preserve_attributes = False
me_cube.use_mirror_vertex_groups = False
me_cube.update()

# ---- objects
ob_cube = bpy.data.objects.new('Cube', me_cube)
ob_lamp = bpy.data.objects.new('Lamp', light_lamp)
ob_camera = bpy.data.objects.new('Camera', cam_camera)

# ---- transforms, parenting, visibility, modifiers, constraints
ob_cube.location = (0.0, 0.0, 0.0)
ob_cube.lock_rotations_4d = False
ob_cube.empty_display_type = 'ARROWS'
ob_cube.lineart.crease_threshold = 0.0
_m = ob_cube.modifiers.new('Mirror', 'MIRROR')
_m.use_axis = (False, True, False)
ob_lamp.location = (4.076, 1.005, 5.904)
ob_lamp.rotation_euler = (0.6503, 0.05522, 1.866)
ob_lamp.lock_rotations_4d = False
ob_lamp.empty_display_type = 'ARROWS'
ob_lamp.color = (0.0, 0.0, 0.0, 0.0)
ob_lamp.hide_viewport = True
ob_lamp.lineart.crease_threshold = 0.0
ob_camera.location = (7.481, -6.508, 5.344)
ob_camera.rotation_euler = (1.109, 0.01082, 0.8149)
ob_camera.lock_rotations_4d = False
ob_camera.empty_display_type = 'ARROWS'
ob_camera.color = (0.0, 0.0, 0.0, 0.0)
ob_camera.hide_viewport = True
ob_camera.display_type = 'WIRE'
ob_camera.lineart.crease_threshold = 0.0

# ---- collection membership
col_collection_1.objects.link(ob_cube)
col_collection_1.objects.link(ob_lamp)
col_collection_1.objects.link(ob_camera)

# ---- scene / render settings (as saved in the file)
scene.camera = ob_camera
scene.frame_start = 1; scene.frame_end = 250; scene.frame_set(1)
scene.render.engine = 'BLENDER_EEVEE_NEXT'
scene.render.resolution_percentage = 50
scene.render.dither_intensity = 0.0
scene.cycles.use_denoising = False
scene.cycles.samples = 10
scene.cycles.sampling_pattern = 'TABULATED_SOBOL'
scene.cycles.light_sampling_threshold = 0.0
scene.cycles.use_adaptive_sampling = False
scene.cycles.use_light_tree = False
scene.cycles.blur_glossy = 0.0
scene.cycles.pixel_filter_type = 'GAUSSIAN'
scene.cycles.sample_clamp_indirect = 0.0
scene.view_settings.view_transform = 'Standard'
bpy.context.view_layer.update()
